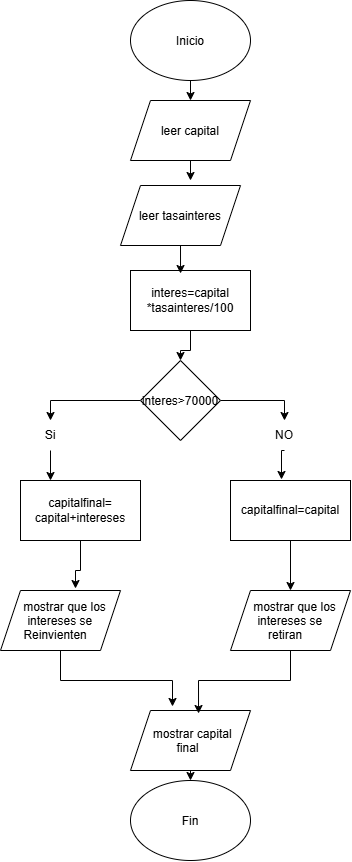

The diagram above was exported from draw.io. Its source (the exported page's mxGraphModel, read from the mxfile embedded in the PNG):
<mxGraphModel dx="860" dy="1642" grid="1" gridSize="10" guides="1" tooltips="1" connect="1" arrows="1" fold="1" page="1" pageScale="1" pageWidth="827" pageHeight="1169" math="0" shadow="0">
  <root>
    <mxCell id="0" />
    <mxCell id="1" parent="0" />
    <mxCell id="u471rZnOqv88aBTiI1oP-42" edge="1" parent="1" source="u471rZnOqv88aBTiI1oP-1" style="edgeStyle=orthogonalEdgeStyle;rounded=0;orthogonalLoop=1;jettySize=auto;html=1;exitX=0.5;exitY=1;exitDx=0;exitDy=0;entryX=0.5;entryY=0;entryDx=0;entryDy=0;" target="u471rZnOqv88aBTiI1oP-41">
      <mxGeometry relative="1" as="geometry" />
    </mxCell>
    <mxCell id="u471rZnOqv88aBTiI1oP-1" parent="1" style="ellipse;whiteSpace=wrap;html=1;shapeInside=1;" value="Inicio" vertex="1">
      <mxGeometry height="80" width="120" x="230" y="-100" as="geometry" />
    </mxCell>
    <mxCell id="u471rZnOqv88aBTiI1oP-2" parent="1" style="ellipse;whiteSpace=wrap;html=1;shapeInside=1;" value="Fin" vertex="1">
      <mxGeometry height="80" width="120" x="230" y="680" as="geometry" />
    </mxCell>
    <mxCell id="u471rZnOqv88aBTiI1oP-21" edge="1" parent="1" source="u471rZnOqv88aBTiI1oP-4" style="edgeStyle=orthogonalEdgeStyle;rounded=0;orthogonalLoop=1;jettySize=auto;html=1;exitX=0;exitY=0.5;exitDx=0;exitDy=0;entryX=0.5;entryY=0;entryDx=0;entryDy=0;" target="u471rZnOqv88aBTiI1oP-19">
      <mxGeometry relative="1" as="geometry" />
    </mxCell>
    <mxCell id="u471rZnOqv88aBTiI1oP-23" edge="1" parent="1" source="u471rZnOqv88aBTiI1oP-4" style="edgeStyle=orthogonalEdgeStyle;rounded=0;orthogonalLoop=1;jettySize=auto;html=1;exitX=1;exitY=0.5;exitDx=0;exitDy=0;entryX=0.5;entryY=0;entryDx=0;entryDy=0;" target="u471rZnOqv88aBTiI1oP-18">
      <mxGeometry relative="1" as="geometry" />
    </mxCell>
    <mxCell id="u471rZnOqv88aBTiI1oP-4" parent="1" style="rhombus;whiteSpace=wrap;html=1;shapeInside=1;" value="interes&amp;gt;70000" vertex="1">
      <mxGeometry height="80" width="80" x="240" y="260" as="geometry" />
    </mxCell>
    <mxCell id="u471rZnOqv88aBTiI1oP-5" parent="1" style="rounded=0;whiteSpace=wrap;html=1;" value="capitalfinal=&lt;div&gt;capital+intereses&lt;/div&gt;" vertex="1">
      <mxGeometry height="60" width="120" x="120" y="380" as="geometry" />
    </mxCell>
    <mxCell id="u471rZnOqv88aBTiI1oP-31" edge="1" parent="1" source="u471rZnOqv88aBTiI1oP-6" style="edgeStyle=orthogonalEdgeStyle;rounded=0;orthogonalLoop=1;jettySize=auto;html=1;" target="u471rZnOqv88aBTiI1oP-30" value="">
      <mxGeometry relative="1" as="geometry" />
    </mxCell>
    <mxCell id="u471rZnOqv88aBTiI1oP-6" parent="1" style="rounded=0;whiteSpace=wrap;html=1;" value="capitalfinal=capital" vertex="1">
      <mxGeometry height="60" width="120" x="330" y="380" as="geometry" />
    </mxCell>
    <mxCell id="u471rZnOqv88aBTiI1oP-16" edge="1" parent="1" source="u471rZnOqv88aBTiI1oP-8" style="edgeStyle=orthogonalEdgeStyle;rounded=0;orthogonalLoop=1;jettySize=auto;html=1;exitX=0.5;exitY=1;exitDx=0;exitDy=0;entryX=0.5;entryY=0;entryDx=0;entryDy=0;" target="u471rZnOqv88aBTiI1oP-2">
      <mxGeometry relative="1" as="geometry" />
    </mxCell>
    <mxCell id="u471rZnOqv88aBTiI1oP-8" parent="1" style="shape=parallelogram;perimeter=parallelogramPerimeter;whiteSpace=wrap;html=1;shapeInside=1;fixedSize=1;" value="mostrar capital final" vertex="1">
      <mxGeometry height="60" width="120" x="230" y="610" as="geometry" />
    </mxCell>
    <mxCell id="u471rZnOqv88aBTiI1oP-18" parent="1" style="text;html=1;whiteSpace=wrap;strokeColor=none;fillColor=none;align=center;verticalAlign=middle;rounded=0;" value="NO" vertex="1">
      <mxGeometry height="30" width="60" x="354" y="320" as="geometry" />
    </mxCell>
    <mxCell id="u471rZnOqv88aBTiI1oP-24" edge="1" parent="1" source="u471rZnOqv88aBTiI1oP-19" style="edgeStyle=orthogonalEdgeStyle;rounded=0;orthogonalLoop=1;jettySize=auto;html=1;exitX=0.5;exitY=1;exitDx=0;exitDy=0;entryX=0.25;entryY=0;entryDx=0;entryDy=0;" target="u471rZnOqv88aBTiI1oP-5">
      <mxGeometry relative="1" as="geometry" />
    </mxCell>
    <mxCell id="u471rZnOqv88aBTiI1oP-19" parent="1" style="text;html=1;whiteSpace=wrap;strokeColor=none;fillColor=none;align=center;verticalAlign=middle;rounded=0;" value="Si" vertex="1">
      <mxGeometry height="30" width="60" x="120" y="320" as="geometry" />
    </mxCell>
    <mxCell id="u471rZnOqv88aBTiI1oP-25" edge="1" parent="1" source="u471rZnOqv88aBTiI1oP-18" style="edgeStyle=orthogonalEdgeStyle;rounded=0;orthogonalLoop=1;jettySize=auto;html=1;exitX=0.5;exitY=1;exitDx=0;exitDy=0;entryX=0.425;entryY=-0.017;entryDx=0;entryDy=0;entryPerimeter=0;" target="u471rZnOqv88aBTiI1oP-6">
      <mxGeometry relative="1" as="geometry" />
    </mxCell>
    <mxCell id="u471rZnOqv88aBTiI1oP-28" edge="1" parent="1" source="u471rZnOqv88aBTiI1oP-26" style="edgeStyle=orthogonalEdgeStyle;rounded=0;orthogonalLoop=1;jettySize=auto;html=1;entryX=0.5;entryY=0;entryDx=0;entryDy=0;" target="u471rZnOqv88aBTiI1oP-4">
      <mxGeometry relative="1" as="geometry" />
    </mxCell>
    <mxCell id="u471rZnOqv88aBTiI1oP-26" parent="1" style="rounded=0;whiteSpace=wrap;html=1;" value="interes=capital&lt;div&gt;*tasainteres/100&lt;/div&gt;" vertex="1">
      <mxGeometry height="60" width="120" x="230" y="170" as="geometry" />
    </mxCell>
    <mxCell id="u471rZnOqv88aBTiI1oP-29" parent="1" style="shape=parallelogram;perimeter=parallelogramPerimeter;whiteSpace=wrap;html=1;shapeInside=1;fixedSize=1;" value="mostrar que los intereses se Reinvienten" vertex="1">
      <mxGeometry height="60" width="120" x="100" y="490" as="geometry" />
    </mxCell>
    <mxCell id="u471rZnOqv88aBTiI1oP-30" parent="1" style="shape=parallelogram;perimeter=parallelogramPerimeter;whiteSpace=wrap;html=1;shapeInside=1;fixedSize=1;" value="mostrar que los intereses se retiran" vertex="1">
      <mxGeometry height="60" width="120" x="330" y="490" as="geometry" />
    </mxCell>
    <mxCell id="u471rZnOqv88aBTiI1oP-32" edge="1" parent="1" source="u471rZnOqv88aBTiI1oP-30" style="edgeStyle=orthogonalEdgeStyle;rounded=0;orthogonalLoop=1;jettySize=auto;html=1;exitX=0.5;exitY=1;exitDx=0;exitDy=0;entryX=0.567;entryY=0.05;entryDx=0;entryDy=0;entryPerimeter=0;" target="u471rZnOqv88aBTiI1oP-8">
      <mxGeometry relative="1" as="geometry" />
    </mxCell>
    <mxCell id="u471rZnOqv88aBTiI1oP-34" edge="1" parent="1" source="u471rZnOqv88aBTiI1oP-5" style="edgeStyle=orthogonalEdgeStyle;rounded=0;orthogonalLoop=1;jettySize=auto;html=1;entryX=0.625;entryY=-0.033;entryDx=0;entryDy=0;entryPerimeter=0;" target="u471rZnOqv88aBTiI1oP-29">
      <mxGeometry relative="1" as="geometry">
        <Array as="points">
          <mxPoint x="180" y="470" />
          <mxPoint x="175" y="470" />
        </Array>
      </mxGeometry>
    </mxCell>
    <mxCell id="u471rZnOqv88aBTiI1oP-35" edge="1" parent="1" source="u471rZnOqv88aBTiI1oP-29" style="edgeStyle=orthogonalEdgeStyle;rounded=0;orthogonalLoop=1;jettySize=auto;html=1;exitX=0.5;exitY=1;exitDx=0;exitDy=0;entryX=0.35;entryY=-0.067;entryDx=0;entryDy=0;entryPerimeter=0;" target="u471rZnOqv88aBTiI1oP-8">
      <mxGeometry relative="1" as="geometry" />
    </mxCell>
    <mxCell id="u471rZnOqv88aBTiI1oP-45" edge="1" parent="1" source="u471rZnOqv88aBTiI1oP-41" style="edgeStyle=orthogonalEdgeStyle;rounded=0;orthogonalLoop=1;jettySize=auto;html=1;exitX=0.5;exitY=1;exitDx=0;exitDy=0;">
      <mxGeometry relative="1" as="geometry">
        <mxPoint x="290" y="80" as="targetPoint" />
      </mxGeometry>
    </mxCell>
    <mxCell id="u471rZnOqv88aBTiI1oP-41" parent="1" style="shape=parallelogram;perimeter=parallelogramPerimeter;whiteSpace=wrap;html=1;shapeInside=1;fixedSize=1;" value="leer capital" vertex="1">
      <mxGeometry height="60" width="120" x="230" as="geometry" />
    </mxCell>
    <mxCell id="u471rZnOqv88aBTiI1oP-43" parent="1" style="shape=parallelogram;perimeter=parallelogramPerimeter;whiteSpace=wrap;html=1;shapeInside=1;fixedSize=1;" value="leer tasainteres" vertex="1">
      <mxGeometry height="60" width="120" x="220" y="85" as="geometry" />
    </mxCell>
    <mxCell id="u471rZnOqv88aBTiI1oP-46" edge="1" parent="1" source="u471rZnOqv88aBTiI1oP-43" style="edgeStyle=orthogonalEdgeStyle;rounded=0;orthogonalLoop=1;jettySize=auto;html=1;exitX=0.5;exitY=1;exitDx=0;exitDy=0;entryX=0.417;entryY=0.05;entryDx=0;entryDy=0;entryPerimeter=0;" target="u471rZnOqv88aBTiI1oP-26">
      <mxGeometry relative="1" as="geometry" />
    </mxCell>
  </root>
</mxGraphModel>